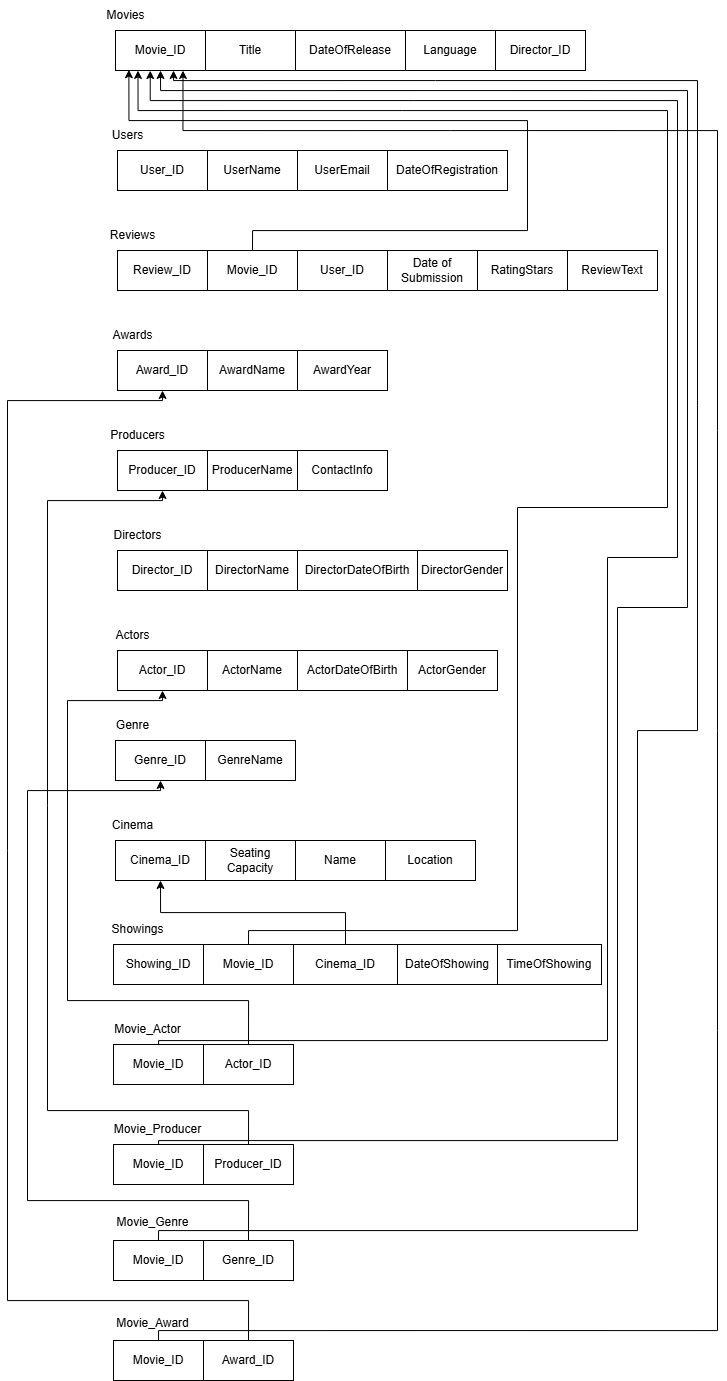

The diagram above was exported from draw.io. Its source (the exported page's mxGraphModel, read from the mxfile embedded in the PNG):
<mxGraphModel dx="3172" dy="1013" grid="1" gridSize="10" guides="1" tooltips="1" connect="1" arrows="1" fold="1" page="1" pageScale="1" pageWidth="827" pageHeight="1169" math="0" shadow="0">
  <root>
    <mxCell id="0" />
    <mxCell id="1" parent="0" />
    <mxCell id="MlbxiM72onRGRbQsKAT5-3" value="Movie_ID" style="rounded=0;whiteSpace=wrap;html=1;" parent="1" vertex="1">
      <mxGeometry x="78" y="100" width="90" height="40" as="geometry" />
    </mxCell>
    <mxCell id="MlbxiM72onRGRbQsKAT5-4" value="Movies" style="text;html=1;align=center;verticalAlign=middle;resizable=0;points=[];autosize=1;strokeColor=none;fillColor=none;" parent="1" vertex="1">
      <mxGeometry x="58" y="70" width="60" height="30" as="geometry" />
    </mxCell>
    <mxCell id="MlbxiM72onRGRbQsKAT5-5" value="Title" style="rounded=0;whiteSpace=wrap;html=1;" parent="1" vertex="1">
      <mxGeometry x="168" y="100" width="90" height="40" as="geometry" />
    </mxCell>
    <mxCell id="MlbxiM72onRGRbQsKAT5-7" value="DateOfRelease" style="rounded=0;whiteSpace=wrap;html=1;" parent="1" vertex="1">
      <mxGeometry x="258" y="100" width="110" height="40" as="geometry" />
    </mxCell>
    <mxCell id="MlbxiM72onRGRbQsKAT5-8" value="Language" style="rounded=0;whiteSpace=wrap;html=1;" parent="1" vertex="1">
      <mxGeometry x="368" y="100" width="90" height="40" as="geometry" />
    </mxCell>
    <mxCell id="MlbxiM72onRGRbQsKAT5-9" value="Director_ID" style="rounded=0;whiteSpace=wrap;html=1;" parent="1" vertex="1">
      <mxGeometry x="458" y="100" width="90" height="40" as="geometry" />
    </mxCell>
    <mxCell id="MlbxiM72onRGRbQsKAT5-14" value="Users" style="text;html=1;align=center;verticalAlign=middle;resizable=0;points=[];autosize=1;strokeColor=none;fillColor=none;" parent="1" vertex="1">
      <mxGeometry x="65" y="190" width="50" height="30" as="geometry" />
    </mxCell>
    <mxCell id="MlbxiM72onRGRbQsKAT5-15" value="User_ID" style="rounded=0;whiteSpace=wrap;html=1;" parent="1" vertex="1">
      <mxGeometry x="80" y="220" width="90" height="40" as="geometry" />
    </mxCell>
    <mxCell id="MlbxiM72onRGRbQsKAT5-16" value="UserName" style="rounded=0;whiteSpace=wrap;html=1;" parent="1" vertex="1">
      <mxGeometry x="170" y="220" width="90" height="40" as="geometry" />
    </mxCell>
    <mxCell id="MlbxiM72onRGRbQsKAT5-17" value="UserEmail" style="rounded=0;whiteSpace=wrap;html=1;" parent="1" vertex="1">
      <mxGeometry x="260" y="220" width="90" height="40" as="geometry" />
    </mxCell>
    <mxCell id="MlbxiM72onRGRbQsKAT5-18" value="DateOfRegistration" style="rounded=0;whiteSpace=wrap;html=1;" parent="1" vertex="1">
      <mxGeometry x="350" y="220" width="120" height="40" as="geometry" />
    </mxCell>
    <mxCell id="MlbxiM72onRGRbQsKAT5-23" value="&lt;div&gt;Reviews&lt;/div&gt;" style="text;html=1;align=center;verticalAlign=middle;resizable=0;points=[];autosize=1;strokeColor=none;fillColor=none;" parent="1" vertex="1">
      <mxGeometry x="60" y="290" width="70" height="30" as="geometry" />
    </mxCell>
    <mxCell id="MlbxiM72onRGRbQsKAT5-24" value="Review_ID" style="rounded=0;whiteSpace=wrap;html=1;" parent="1" vertex="1">
      <mxGeometry x="80" y="320" width="90" height="40" as="geometry" />
    </mxCell>
    <mxCell id="MlbxiM72onRGRbQsKAT5-25" value="Movie_ID" style="rounded=0;whiteSpace=wrap;html=1;" parent="1" vertex="1">
      <mxGeometry x="170" y="320" width="90" height="40" as="geometry" />
    </mxCell>
    <mxCell id="MlbxiM72onRGRbQsKAT5-26" value="User_ID" style="rounded=0;whiteSpace=wrap;html=1;" parent="1" vertex="1">
      <mxGeometry x="260" y="320" width="90" height="40" as="geometry" />
    </mxCell>
    <mxCell id="MlbxiM72onRGRbQsKAT5-27" value="Date of Submission" style="rounded=0;whiteSpace=wrap;html=1;" parent="1" vertex="1">
      <mxGeometry x="350" y="320" width="90" height="40" as="geometry" />
    </mxCell>
    <mxCell id="MlbxiM72onRGRbQsKAT5-32" value="Awards" style="text;html=1;align=center;verticalAlign=middle;resizable=0;points=[];autosize=1;strokeColor=none;fillColor=none;" parent="1" vertex="1">
      <mxGeometry x="65" y="390" width="60" height="30" as="geometry" />
    </mxCell>
    <mxCell id="MlbxiM72onRGRbQsKAT5-33" value="Award_ID" style="rounded=0;whiteSpace=wrap;html=1;" parent="1" vertex="1">
      <mxGeometry x="80" y="420" width="90" height="40" as="geometry" />
    </mxCell>
    <mxCell id="MlbxiM72onRGRbQsKAT5-34" value="AwardName" style="rounded=0;whiteSpace=wrap;html=1;" parent="1" vertex="1">
      <mxGeometry x="170" y="420" width="90" height="40" as="geometry" />
    </mxCell>
    <mxCell id="MlbxiM72onRGRbQsKAT5-35" value="AwardYear" style="rounded=0;whiteSpace=wrap;html=1;" parent="1" vertex="1">
      <mxGeometry x="260" y="420" width="90" height="40" as="geometry" />
    </mxCell>
    <mxCell id="MlbxiM72onRGRbQsKAT5-41" value="Producers" style="text;html=1;align=center;verticalAlign=middle;resizable=0;points=[];autosize=1;strokeColor=none;fillColor=none;" parent="1" vertex="1">
      <mxGeometry x="60" y="490" width="80" height="30" as="geometry" />
    </mxCell>
    <mxCell id="MlbxiM72onRGRbQsKAT5-42" value="Producer_ID" style="rounded=0;whiteSpace=wrap;html=1;" parent="1" vertex="1">
      <mxGeometry x="80" y="520" width="90" height="40" as="geometry" />
    </mxCell>
    <mxCell id="MlbxiM72onRGRbQsKAT5-43" value="ProducerName" style="rounded=0;whiteSpace=wrap;html=1;" parent="1" vertex="1">
      <mxGeometry x="170" y="520" width="90" height="40" as="geometry" />
    </mxCell>
    <mxCell id="MlbxiM72onRGRbQsKAT5-44" value="ContactInfo" style="rounded=0;whiteSpace=wrap;html=1;" parent="1" vertex="1">
      <mxGeometry x="260" y="520" width="90" height="40" as="geometry" />
    </mxCell>
    <mxCell id="MlbxiM72onRGRbQsKAT5-50" value="&lt;div&gt;Directors&lt;/div&gt;" style="text;html=1;align=center;verticalAlign=middle;resizable=0;points=[];autosize=1;strokeColor=none;fillColor=none;" parent="1" vertex="1">
      <mxGeometry x="65" y="590" width="70" height="30" as="geometry" />
    </mxCell>
    <mxCell id="MlbxiM72onRGRbQsKAT5-51" value="Director_ID" style="rounded=0;whiteSpace=wrap;html=1;" parent="1" vertex="1">
      <mxGeometry x="80" y="620" width="90" height="40" as="geometry" />
    </mxCell>
    <mxCell id="MlbxiM72onRGRbQsKAT5-52" value="DirectorName" style="rounded=0;whiteSpace=wrap;html=1;" parent="1" vertex="1">
      <mxGeometry x="170" y="620" width="90" height="40" as="geometry" />
    </mxCell>
    <mxCell id="MlbxiM72onRGRbQsKAT5-53" value="&lt;div align=&quot;center&quot;&gt;DirectorDateOfBirth&lt;/div&gt;" style="rounded=0;whiteSpace=wrap;html=1;" parent="1" vertex="1">
      <mxGeometry x="260" y="620" width="120" height="40" as="geometry" />
    </mxCell>
    <mxCell id="MlbxiM72onRGRbQsKAT5-54" value="DirectorGender" style="rounded=0;whiteSpace=wrap;html=1;" parent="1" vertex="1">
      <mxGeometry x="380" y="620" width="90" height="40" as="geometry" />
    </mxCell>
    <mxCell id="MlbxiM72onRGRbQsKAT5-68" value="Genre" style="text;html=1;align=center;verticalAlign=middle;resizable=0;points=[];autosize=1;strokeColor=none;fillColor=none;" parent="1" vertex="1">
      <mxGeometry x="65" y="780" width="60" height="30" as="geometry" />
    </mxCell>
    <mxCell id="MlbxiM72onRGRbQsKAT5-69" value="Genre_ID" style="rounded=0;whiteSpace=wrap;html=1;" parent="1" vertex="1">
      <mxGeometry x="78" y="810" width="90" height="40" as="geometry" />
    </mxCell>
    <mxCell id="MlbxiM72onRGRbQsKAT5-70" value="GenreName" style="rounded=0;whiteSpace=wrap;html=1;" parent="1" vertex="1">
      <mxGeometry x="168" y="810" width="90" height="40" as="geometry" />
    </mxCell>
    <mxCell id="MlbxiM72onRGRbQsKAT5-77" value="Cinema" style="text;html=1;align=center;verticalAlign=middle;resizable=0;points=[];autosize=1;strokeColor=none;fillColor=none;" parent="1" vertex="1">
      <mxGeometry x="65" y="880" width="60" height="30" as="geometry" />
    </mxCell>
    <mxCell id="MlbxiM72onRGRbQsKAT5-78" value="Cinema_ID" style="rounded=0;whiteSpace=wrap;html=1;" parent="1" vertex="1">
      <mxGeometry x="78" y="910" width="90" height="40" as="geometry" />
    </mxCell>
    <mxCell id="MlbxiM72onRGRbQsKAT5-79" value="Seating Capacity" style="rounded=0;whiteSpace=wrap;html=1;" parent="1" vertex="1">
      <mxGeometry x="168" y="910" width="90" height="40" as="geometry" />
    </mxCell>
    <mxCell id="MlbxiM72onRGRbQsKAT5-80" value="Name" style="rounded=0;whiteSpace=wrap;html=1;" parent="1" vertex="1">
      <mxGeometry x="258" y="910" width="90" height="40" as="geometry" />
    </mxCell>
    <mxCell id="MlbxiM72onRGRbQsKAT5-81" value="Location" style="rounded=0;whiteSpace=wrap;html=1;align=center;" parent="1" vertex="1">
      <mxGeometry x="348" y="910" width="90" height="40" as="geometry" />
    </mxCell>
    <mxCell id="MlbxiM72onRGRbQsKAT5-87" value="Showings" style="text;html=1;align=center;verticalAlign=middle;resizable=0;points=[];autosize=1;strokeColor=none;fillColor=none;" parent="1" vertex="1">
      <mxGeometry x="60" y="984" width="80" height="30" as="geometry" />
    </mxCell>
    <mxCell id="MlbxiM72onRGRbQsKAT5-88" value="Showing_ID" style="rounded=0;whiteSpace=wrap;html=1;" parent="1" vertex="1">
      <mxGeometry x="76" y="1014" width="90" height="40" as="geometry" />
    </mxCell>
    <mxCell id="Crvs3KP73JD4IjoggY6u-7" style="edgeStyle=orthogonalEdgeStyle;rounded=0;orthogonalLoop=1;jettySize=auto;html=1;exitX=0.5;exitY=0;exitDx=0;exitDy=0;entryX=0.25;entryY=1;entryDx=0;entryDy=0;" parent="1" source="MlbxiM72onRGRbQsKAT5-89" target="MlbxiM72onRGRbQsKAT5-3" edge="1">
      <mxGeometry relative="1" as="geometry">
        <Array as="points">
          <mxPoint x="211" y="1000" />
          <mxPoint x="480" y="1000" />
          <mxPoint x="480" y="577" />
          <mxPoint x="630" y="577" />
          <mxPoint x="630" y="180" />
          <mxPoint x="101" y="180" />
        </Array>
      </mxGeometry>
    </mxCell>
    <mxCell id="MlbxiM72onRGRbQsKAT5-89" value="Movie_ID" style="rounded=0;whiteSpace=wrap;html=1;" parent="1" vertex="1">
      <mxGeometry x="166" y="1014" width="90" height="40" as="geometry" />
    </mxCell>
    <mxCell id="bG7VyD3SHiqTLwKkYPfZ-5" style="edgeStyle=orthogonalEdgeStyle;rounded=0;orthogonalLoop=1;jettySize=auto;html=1;exitX=0.5;exitY=0;exitDx=0;exitDy=0;entryX=0.5;entryY=1;entryDx=0;entryDy=0;" edge="1" parent="1" source="MlbxiM72onRGRbQsKAT5-90" target="MlbxiM72onRGRbQsKAT5-78">
      <mxGeometry relative="1" as="geometry" />
    </mxCell>
    <mxCell id="MlbxiM72onRGRbQsKAT5-90" value="Cinema_ID" style="rounded=0;whiteSpace=wrap;html=1;" parent="1" vertex="1">
      <mxGeometry x="256" y="1014" width="104" height="40" as="geometry" />
    </mxCell>
    <mxCell id="MlbxiM72onRGRbQsKAT5-96" value="Movie_Actor" style="text;html=1;align=center;verticalAlign=middle;resizable=0;points=[];autosize=1;strokeColor=none;fillColor=none;" parent="1" vertex="1">
      <mxGeometry x="65" y="1084" width="90" height="30" as="geometry" />
    </mxCell>
    <mxCell id="MlbxiM72onRGRbQsKAT5-97" value="Movie_ID" style="rounded=0;whiteSpace=wrap;html=1;" parent="1" vertex="1">
      <mxGeometry x="76" y="1114" width="90" height="40" as="geometry" />
    </mxCell>
    <mxCell id="bG7VyD3SHiqTLwKkYPfZ-6" style="edgeStyle=orthogonalEdgeStyle;rounded=0;orthogonalLoop=1;jettySize=auto;html=1;exitX=0.5;exitY=0;exitDx=0;exitDy=0;entryX=0.5;entryY=1;entryDx=0;entryDy=0;" edge="1" parent="1" source="MlbxiM72onRGRbQsKAT5-98" target="MlbxiM72onRGRbQsKAT5-124">
      <mxGeometry relative="1" as="geometry">
        <Array as="points">
          <mxPoint x="211" y="1070" />
          <mxPoint x="30" y="1070" />
          <mxPoint x="30" y="770" />
          <mxPoint x="125" y="770" />
        </Array>
      </mxGeometry>
    </mxCell>
    <mxCell id="MlbxiM72onRGRbQsKAT5-98" value="Actor_ID" style="rounded=0;whiteSpace=wrap;html=1;" parent="1" vertex="1">
      <mxGeometry x="166" y="1114" width="90" height="40" as="geometry" />
    </mxCell>
    <mxCell id="MlbxiM72onRGRbQsKAT5-114" value="Movie_Producer" style="text;html=1;align=center;verticalAlign=middle;resizable=0;points=[];autosize=1;strokeColor=none;fillColor=none;" parent="1" vertex="1">
      <mxGeometry x="65" y="1184" width="110" height="30" as="geometry" />
    </mxCell>
    <mxCell id="MlbxiM72onRGRbQsKAT5-123" value="Actors" style="text;html=1;align=center;verticalAlign=middle;resizable=0;points=[];autosize=1;strokeColor=none;fillColor=none;" parent="1" vertex="1">
      <mxGeometry x="65" y="690" width="60" height="30" as="geometry" />
    </mxCell>
    <mxCell id="MlbxiM72onRGRbQsKAT5-124" value="Actor_ID" style="rounded=0;whiteSpace=wrap;html=1;" parent="1" vertex="1">
      <mxGeometry x="80" y="720" width="90" height="40" as="geometry" />
    </mxCell>
    <mxCell id="MlbxiM72onRGRbQsKAT5-125" value="ActorName" style="rounded=0;whiteSpace=wrap;html=1;" parent="1" vertex="1">
      <mxGeometry x="170" y="720" width="90" height="40" as="geometry" />
    </mxCell>
    <mxCell id="MlbxiM72onRGRbQsKAT5-126" value="&lt;div align=&quot;center&quot;&gt;ActorDateOfBirth&lt;/div&gt;" style="rounded=0;whiteSpace=wrap;html=1;align=center;" parent="1" vertex="1">
      <mxGeometry x="260" y="720" width="110" height="40" as="geometry" />
    </mxCell>
    <mxCell id="MlbxiM72onRGRbQsKAT5-127" value="ActorGender" style="rounded=0;whiteSpace=wrap;html=1;" parent="1" vertex="1">
      <mxGeometry x="370" y="720" width="90" height="40" as="geometry" />
    </mxCell>
    <mxCell id="Me_7kergi0RGRzUA9cmC-1" value="RatingStars" style="rounded=0;whiteSpace=wrap;html=1;" parent="1" vertex="1">
      <mxGeometry x="440" y="320" width="90" height="40" as="geometry" />
    </mxCell>
    <mxCell id="Me_7kergi0RGRzUA9cmC-2" value="ReviewText" style="rounded=0;whiteSpace=wrap;html=1;" parent="1" vertex="1">
      <mxGeometry x="530" y="320" width="90" height="40" as="geometry" />
    </mxCell>
    <mxCell id="Me_7kergi0RGRzUA9cmC-4" value="DateOfShowing" style="rounded=0;whiteSpace=wrap;html=1;" parent="1" vertex="1">
      <mxGeometry x="360" y="1014" width="100" height="40" as="geometry" />
    </mxCell>
    <mxCell id="Me_7kergi0RGRzUA9cmC-5" value="TimeOfShowing" style="rounded=0;whiteSpace=wrap;html=1;" parent="1" vertex="1">
      <mxGeometry x="460" y="1014" width="104" height="40" as="geometry" />
    </mxCell>
    <mxCell id="Crvs3KP73JD4IjoggY6u-9" style="edgeStyle=orthogonalEdgeStyle;rounded=0;orthogonalLoop=1;jettySize=auto;html=1;exitX=0.5;exitY=0;exitDx=0;exitDy=0;entryX=0.5;entryY=1;entryDx=0;entryDy=0;" parent="1" source="Me_7kergi0RGRzUA9cmC-7" target="MlbxiM72onRGRbQsKAT5-3" edge="1">
      <mxGeometry relative="1" as="geometry">
        <Array as="points">
          <mxPoint x="121" y="1210" />
          <mxPoint x="580" y="1210" />
          <mxPoint x="580" y="677" />
          <mxPoint x="650" y="677" />
          <mxPoint x="650" y="160" />
          <mxPoint x="123" y="160" />
        </Array>
      </mxGeometry>
    </mxCell>
    <mxCell id="Me_7kergi0RGRzUA9cmC-7" value="Movie_ID" style="rounded=0;whiteSpace=wrap;html=1;" parent="1" vertex="1">
      <mxGeometry x="76" y="1214" width="90" height="40" as="geometry" />
    </mxCell>
    <mxCell id="bG7VyD3SHiqTLwKkYPfZ-8" style="edgeStyle=orthogonalEdgeStyle;rounded=0;orthogonalLoop=1;jettySize=auto;html=1;exitX=0.5;exitY=0;exitDx=0;exitDy=0;entryX=0.5;entryY=1;entryDx=0;entryDy=0;" edge="1" parent="1" source="Me_7kergi0RGRzUA9cmC-8" target="MlbxiM72onRGRbQsKAT5-42">
      <mxGeometry relative="1" as="geometry">
        <Array as="points">
          <mxPoint x="211" y="1180" />
          <mxPoint x="10" y="1180" />
          <mxPoint x="10" y="570" />
          <mxPoint x="125" y="570" />
        </Array>
      </mxGeometry>
    </mxCell>
    <mxCell id="Me_7kergi0RGRzUA9cmC-8" value="Producer_ID" style="rounded=0;whiteSpace=wrap;html=1;" parent="1" vertex="1">
      <mxGeometry x="166" y="1214" width="90" height="40" as="geometry" />
    </mxCell>
    <mxCell id="Me_7kergi0RGRzUA9cmC-9" value="Movie_Genre" style="text;html=1;align=center;verticalAlign=middle;resizable=0;points=[];autosize=1;strokeColor=none;fillColor=none;" parent="1" vertex="1">
      <mxGeometry x="65" y="1277" width="100" height="30" as="geometry" />
    </mxCell>
    <mxCell id="Me_7kergi0RGRzUA9cmC-10" value="Movie_ID" style="rounded=0;whiteSpace=wrap;html=1;" parent="1" vertex="1">
      <mxGeometry x="76" y="1310" width="90" height="40" as="geometry" />
    </mxCell>
    <mxCell id="bG7VyD3SHiqTLwKkYPfZ-9" style="edgeStyle=orthogonalEdgeStyle;rounded=0;orthogonalLoop=1;jettySize=auto;html=1;exitX=0.5;exitY=0;exitDx=0;exitDy=0;entryX=0.5;entryY=1;entryDx=0;entryDy=0;" edge="1" parent="1" source="Me_7kergi0RGRzUA9cmC-11" target="MlbxiM72onRGRbQsKAT5-69">
      <mxGeometry relative="1" as="geometry">
        <Array as="points">
          <mxPoint x="211" y="1270" />
          <mxPoint x="-10" y="1270" />
          <mxPoint x="-10" y="860" />
          <mxPoint x="123" y="860" />
        </Array>
      </mxGeometry>
    </mxCell>
    <mxCell id="Me_7kergi0RGRzUA9cmC-11" value="Genre_ID" style="rounded=0;whiteSpace=wrap;html=1;" parent="1" vertex="1">
      <mxGeometry x="166" y="1310" width="90" height="40" as="geometry" />
    </mxCell>
    <mxCell id="Me_7kergi0RGRzUA9cmC-12" value="Movie_Award" style="text;html=1;align=center;verticalAlign=middle;resizable=0;points=[];autosize=1;strokeColor=none;fillColor=none;" parent="1" vertex="1">
      <mxGeometry x="65" y="1378" width="100" height="30" as="geometry" />
    </mxCell>
    <mxCell id="bG7VyD3SHiqTLwKkYPfZ-4" style="edgeStyle=orthogonalEdgeStyle;rounded=0;orthogonalLoop=1;jettySize=auto;html=1;exitX=0.5;exitY=0;exitDx=0;exitDy=0;entryX=0.75;entryY=1;entryDx=0;entryDy=0;" edge="1" parent="1" source="Me_7kergi0RGRzUA9cmC-13" target="MlbxiM72onRGRbQsKAT5-3">
      <mxGeometry relative="1" as="geometry">
        <Array as="points">
          <mxPoint x="121" y="1400" />
          <mxPoint x="680" y="1400" />
          <mxPoint x="680" y="200" />
          <mxPoint x="146" y="200" />
        </Array>
      </mxGeometry>
    </mxCell>
    <mxCell id="Me_7kergi0RGRzUA9cmC-13" value="Movie_ID" style="rounded=0;whiteSpace=wrap;html=1;" parent="1" vertex="1">
      <mxGeometry x="76" y="1410" width="90" height="40" as="geometry" />
    </mxCell>
    <mxCell id="bG7VyD3SHiqTLwKkYPfZ-10" style="edgeStyle=orthogonalEdgeStyle;rounded=0;orthogonalLoop=1;jettySize=auto;html=1;exitX=0.5;exitY=0;exitDx=0;exitDy=0;entryX=0.5;entryY=1;entryDx=0;entryDy=0;" edge="1" parent="1" source="Me_7kergi0RGRzUA9cmC-14" target="MlbxiM72onRGRbQsKAT5-33">
      <mxGeometry relative="1" as="geometry">
        <Array as="points">
          <mxPoint x="211" y="1370" />
          <mxPoint x="-30" y="1370" />
          <mxPoint x="-30" y="470" />
          <mxPoint x="125" y="470" />
        </Array>
      </mxGeometry>
    </mxCell>
    <mxCell id="Me_7kergi0RGRzUA9cmC-14" value="Award_ID" style="rounded=0;whiteSpace=wrap;html=1;" parent="1" vertex="1">
      <mxGeometry x="166" y="1410" width="90" height="40" as="geometry" />
    </mxCell>
    <mxCell id="Crvs3KP73JD4IjoggY6u-6" style="edgeStyle=orthogonalEdgeStyle;rounded=0;orthogonalLoop=1;jettySize=auto;html=1;exitX=0.5;exitY=0;exitDx=0;exitDy=0;entryX=0.149;entryY=0.981;entryDx=0;entryDy=0;entryPerimeter=0;" parent="1" source="MlbxiM72onRGRbQsKAT5-25" target="MlbxiM72onRGRbQsKAT5-3" edge="1">
      <mxGeometry relative="1" as="geometry">
        <Array as="points">
          <mxPoint x="215" y="300" />
          <mxPoint x="490" y="300" />
          <mxPoint x="490" y="190" />
          <mxPoint x="91" y="190" />
        </Array>
      </mxGeometry>
    </mxCell>
    <mxCell id="Crvs3KP73JD4IjoggY6u-8" style="edgeStyle=orthogonalEdgeStyle;rounded=0;orthogonalLoop=1;jettySize=auto;html=1;exitX=0.5;exitY=0;exitDx=0;exitDy=0;entryX=0.386;entryY=1.002;entryDx=0;entryDy=0;entryPerimeter=0;" parent="1" source="MlbxiM72onRGRbQsKAT5-97" target="MlbxiM72onRGRbQsKAT5-3" edge="1">
      <mxGeometry relative="1" as="geometry">
        <Array as="points">
          <mxPoint x="121" y="1110" />
          <mxPoint x="570" y="1110" />
          <mxPoint x="570" y="627" />
          <mxPoint x="640" y="627" />
          <mxPoint x="640" y="170" />
          <mxPoint x="113" y="170" />
        </Array>
      </mxGeometry>
    </mxCell>
    <mxCell id="bG7VyD3SHiqTLwKkYPfZ-1" style="edgeStyle=orthogonalEdgeStyle;rounded=0;orthogonalLoop=1;jettySize=auto;html=1;exitX=0.5;exitY=0;exitDx=0;exitDy=0;" edge="1" parent="1" source="Me_7kergi0RGRzUA9cmC-10">
      <mxGeometry relative="1" as="geometry">
        <mxPoint x="136" y="140" as="targetPoint" />
        <Array as="points">
          <mxPoint x="121" y="1300" />
          <mxPoint x="600" y="1300" />
          <mxPoint x="600" y="800" />
          <mxPoint x="660" y="800" />
          <mxPoint x="660" y="150" />
          <mxPoint x="136" y="150" />
        </Array>
      </mxGeometry>
    </mxCell>
  </root>
</mxGraphModel>